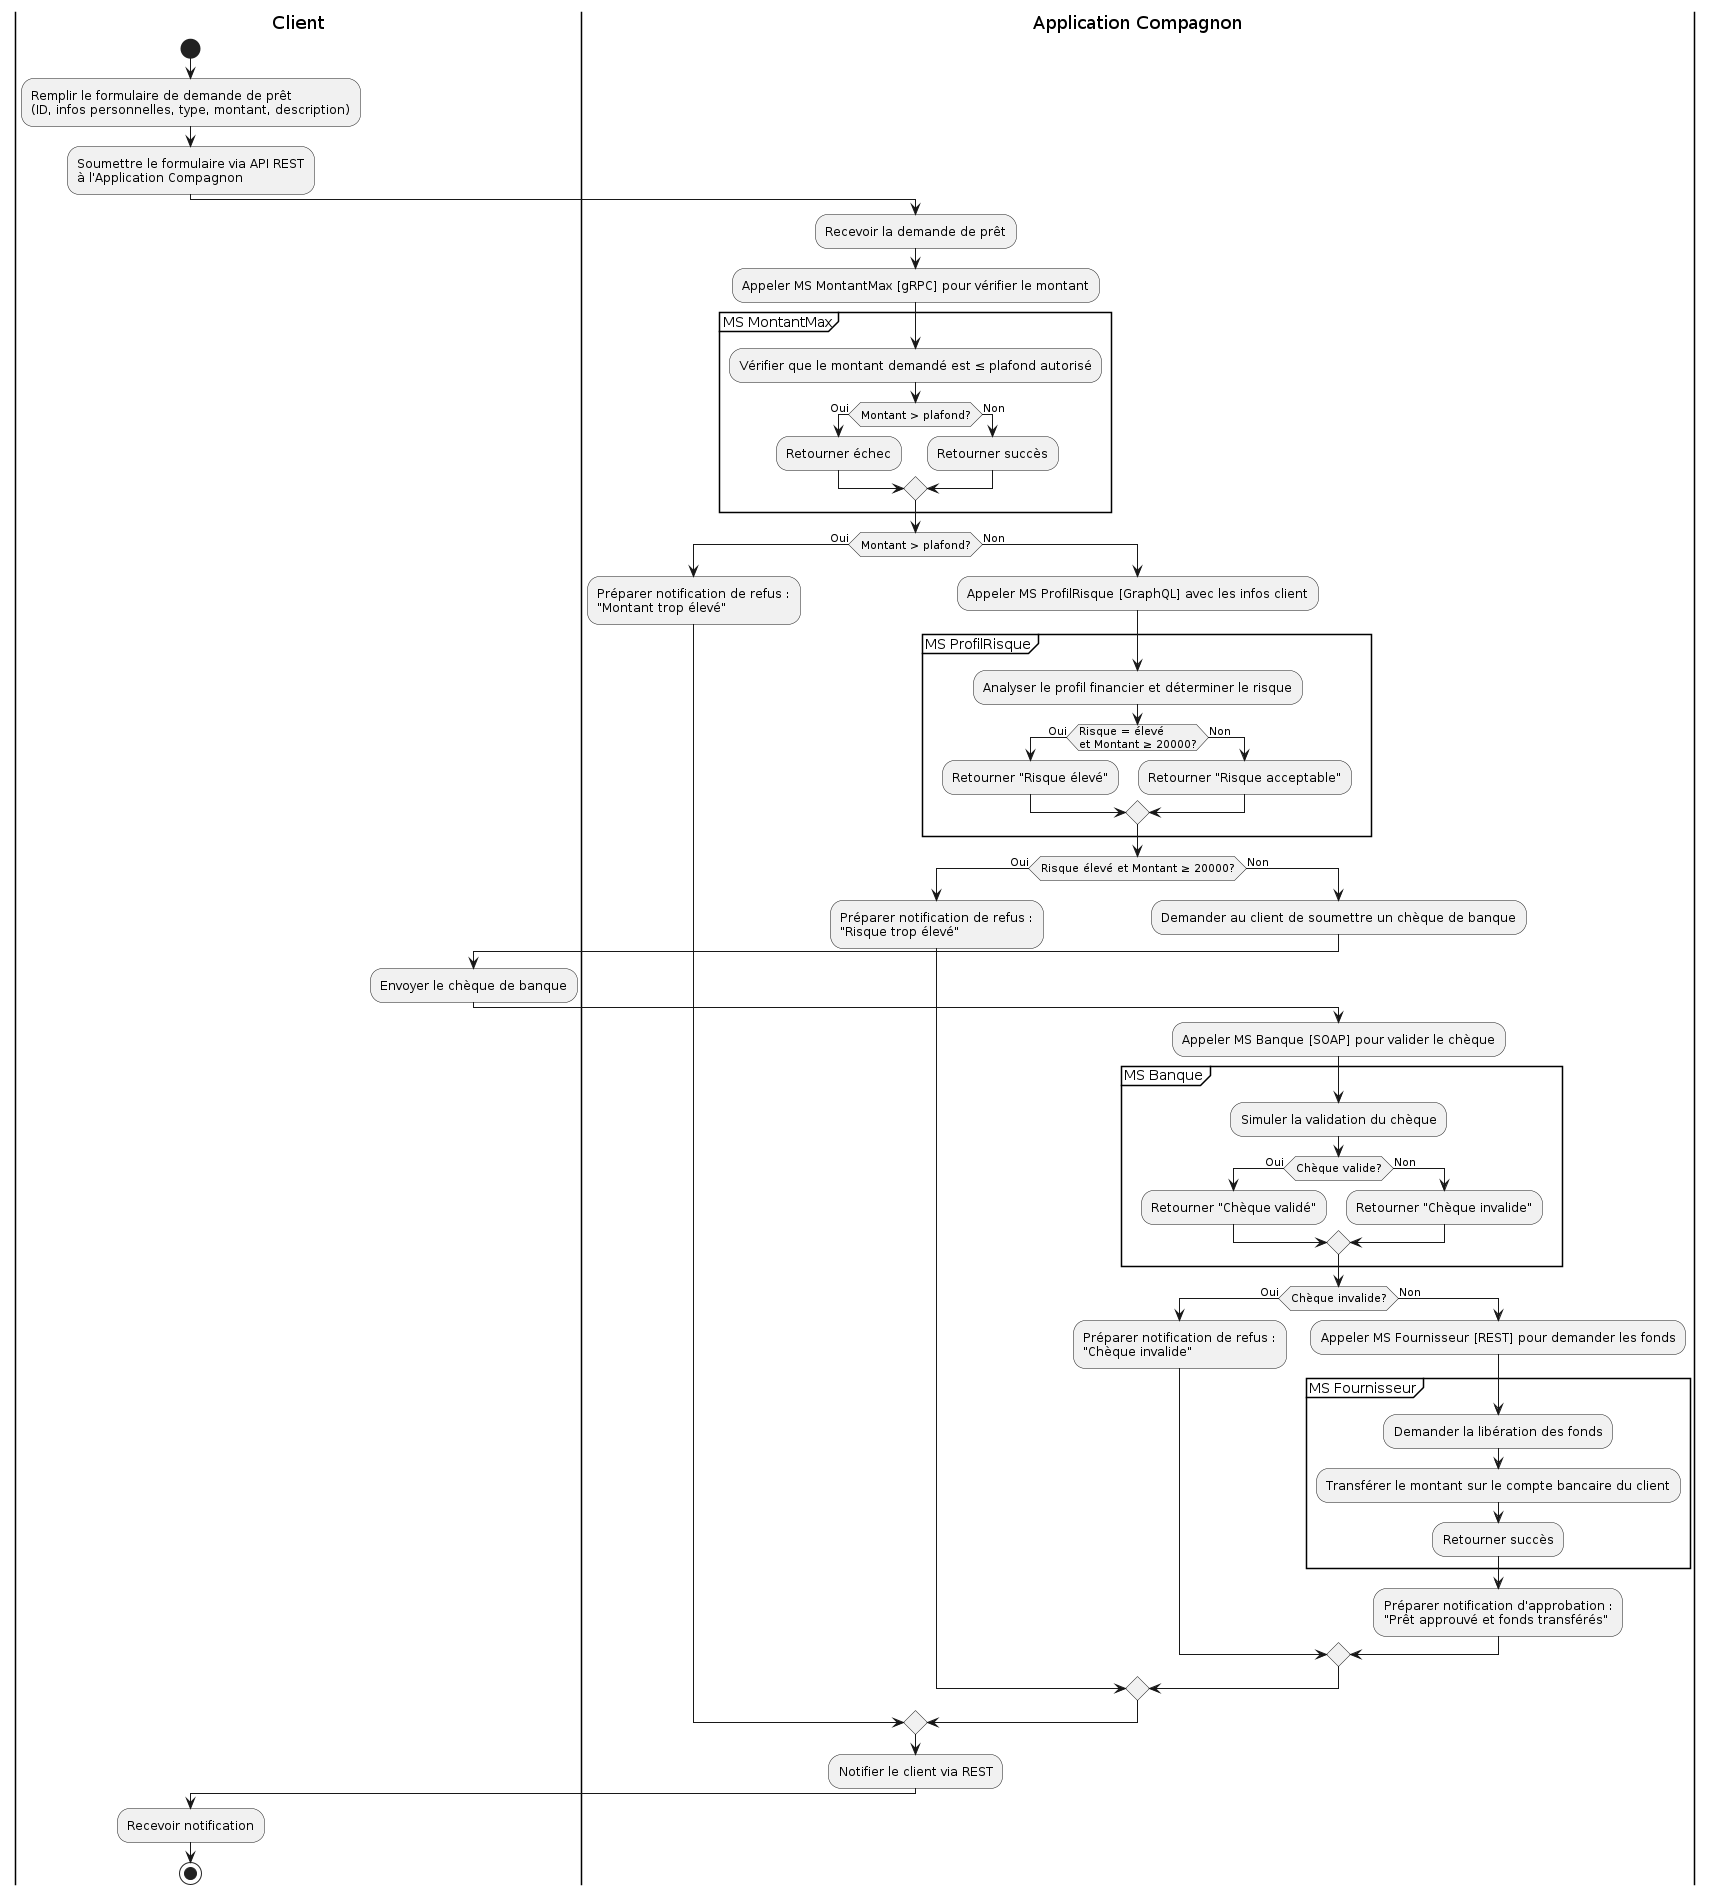

The diagram above was rendered by PlantUML. Its source (embedded in the PNG):
@startuml
|Client|
start
:Remplir le formulaire de demande de prêt\n(ID, infos personnelles, type, montant, description);
:Soumettre le formulaire via API REST\nà l'Application Compagnon;

|Application Compagnon|
:Recevoir la demande de prêt;
:Appeler MS MontantMax [gRPC] pour vérifier le montant;

partition "MS MontantMax" {
  :Vérifier que le montant demandé est ≤ plafond autorisé;
  if (Montant > plafond?) then (Oui)
    :Retourner échec;
  else (Non)
    :Retourner succès;
  endif
}

if (Montant > plafond?) then (Oui)
  :Préparer notification de refus :\n"Montant trop élevé";
else (Non)
  :Appeler MS ProfilRisque [GraphQL] avec les infos client;
  partition "MS ProfilRisque" {
    :Analyser le profil financier et déterminer le risque;
    if (Risque = élevé \net Montant ≥ 20000?) then (Oui)
      :Retourner "Risque élevé";
    else (Non)
      :Retourner "Risque acceptable";
    endif
  }
  if (Risque élevé et Montant ≥ 20000?) then (Oui)
    :Préparer notification de refus :\n"Risque trop élevé";
  else (Non)
    :Demander au client de soumettre un chèque de banque;
    |Client|
    :Envoyer le chèque de banque;
    |Application Compagnon|
    :Appeler MS Banque [SOAP] pour valider le chèque;
    partition "MS Banque" {
      :Simuler la validation du chèque;
      if (Chèque valide?) then (Oui)
        :Retourner "Chèque validé";
      else (Non)
        :Retourner "Chèque invalide";
      endif
    }
    if (Chèque invalide?) then (Oui)
      :Préparer notification de refus :\n"Chèque invalide";
    else (Non)
      :Appeler MS Fournisseur [REST] pour demander les fonds;
      partition "MS Fournisseur" {
        :Demander la libération des fonds;
        :Transférer le montant sur le compte bancaire du client;
        :Retourner succès;
      }
      :Préparer notification d'approbation :\n"Prêt approuvé et fonds transférés";
    endif
  endif
endif

:Notifier le client via REST;
|Client|
:Recevoir notification;
stop
@enduml